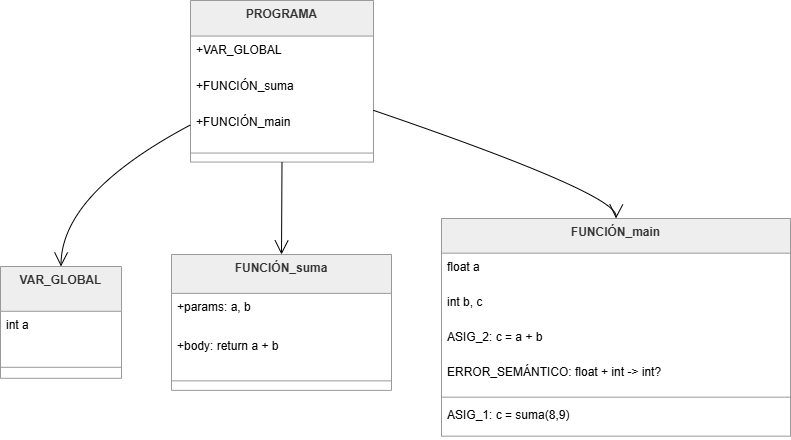

The diagram above was exported from draw.io. Its source (the exported page's mxGraphModel, read from the mxfile embedded in the PNG):
<mxGraphModel dx="860" dy="517" grid="1" gridSize="10" guides="1" tooltips="1" connect="1" arrows="1" fold="1" page="1" pageScale="1" pageWidth="827" pageHeight="1169" math="0" shadow="0">
  <root>
    <mxCell id="0" />
    <mxCell id="1" parent="0" />
    <mxCell id="n38o05gJ5yFtyAfiQ74S-2" parent="1" style="swimlane;fontStyle=1;align=center;verticalAlign=top;childLayout=stackLayout;horizontal=1;startSize=35.55555555555556;horizontalStack=0;resizeParent=1;resizeParentMax=0;resizeLast=0;collapsible=0;marginBottom=0;fillColor=light-dark(#eeeeee,#1f2020);strokeColor=light-dark(#999999,#cccccc);fontColor=light-dark(#333333,#cccccc);" value="PROGRAMA" vertex="1">
      <mxGeometry height="161.55555555555554" width="183" x="590" y="310" as="geometry" />
    </mxCell>
    <mxCell id="n38o05gJ5yFtyAfiQ74S-3" parent="n38o05gJ5yFtyAfiQ74S-2" style="text;strokeColor=none;fillColor=none;align=left;verticalAlign=top;spacingLeft=4;spacingRight=4;overflow=hidden;rotatable=0;points=[[0,0.5],[1,0.5]];portConstraint=eastwest;" value="+VAR_GLOBAL" vertex="1">
      <mxGeometry height="36" width="183" y="35.55555555555556" as="geometry" />
    </mxCell>
    <mxCell id="n38o05gJ5yFtyAfiQ74S-4" parent="n38o05gJ5yFtyAfiQ74S-2" style="text;strokeColor=none;fillColor=none;align=left;verticalAlign=top;spacingLeft=4;spacingRight=4;overflow=hidden;rotatable=0;points=[[0,0.5],[1,0.5]];portConstraint=eastwest;" value="+FUNCIÓN_suma" vertex="1">
      <mxGeometry height="36" width="183" y="71.55555555555556" as="geometry" />
    </mxCell>
    <mxCell id="n38o05gJ5yFtyAfiQ74S-5" parent="n38o05gJ5yFtyAfiQ74S-2" style="text;strokeColor=none;fillColor=none;align=left;verticalAlign=top;spacingLeft=4;spacingRight=4;overflow=hidden;rotatable=0;points=[[0,0.5],[1,0.5]];portConstraint=eastwest;" value="+FUNCIÓN_main" vertex="1">
      <mxGeometry height="36" width="183" y="107.55555555555556" as="geometry" />
    </mxCell>
    <mxCell id="n38o05gJ5yFtyAfiQ74S-6" parent="n38o05gJ5yFtyAfiQ74S-2" style="line;strokeWidth=1;fillColor=none;align=left;verticalAlign=middle;spacingTop=-1;spacingLeft=3;spacingRight=3;rotatable=0;labelPosition=right;points=[];portConstraint=eastwest;strokeColor=inherit;" vertex="1">
      <mxGeometry height="18" width="183" y="143.55555555555554" as="geometry" />
    </mxCell>
    <mxCell id="n38o05gJ5yFtyAfiQ74S-7" parent="1" style="swimlane;fontStyle=1;align=center;verticalAlign=top;childLayout=stackLayout;horizontal=1;startSize=44.8;horizontalStack=0;resizeParent=1;resizeParentMax=0;resizeLast=0;collapsible=0;marginBottom=0;fillColor=light-dark(#eeeeee,#1f2020);strokeColor=light-dark(#999999,#cccccc);fontColor=light-dark(#333333,#cccccc);" value="VAR_GLOBAL" vertex="1">
      <mxGeometry height="111.8" width="121" x="400" y="576" as="geometry" />
    </mxCell>
    <mxCell id="n38o05gJ5yFtyAfiQ74S-8" parent="n38o05gJ5yFtyAfiQ74S-7" style="text;strokeColor=none;fillColor=none;align=left;verticalAlign=top;spacingLeft=4;spacingRight=4;overflow=hidden;rotatable=0;points=[[0,0.5],[1,0.5]];portConstraint=eastwest;" value="int a" vertex="1">
      <mxGeometry height="45" width="121" y="44.8" as="geometry" />
    </mxCell>
    <mxCell id="n38o05gJ5yFtyAfiQ74S-9" parent="n38o05gJ5yFtyAfiQ74S-7" style="line;strokeWidth=1;fillColor=none;align=left;verticalAlign=middle;spacingTop=-1;spacingLeft=3;spacingRight=3;rotatable=0;labelPosition=right;points=[];portConstraint=eastwest;strokeColor=inherit;" vertex="1">
      <mxGeometry height="22" width="121" y="89.8" as="geometry" />
    </mxCell>
    <mxCell id="n38o05gJ5yFtyAfiQ74S-10" parent="1" style="swimlane;fontStyle=1;align=center;verticalAlign=top;childLayout=stackLayout;horizontal=1;startSize=38.857142857142854;horizontalStack=0;resizeParent=1;resizeParentMax=0;resizeLast=0;collapsible=0;marginBottom=0;fillColor=light-dark(#eeeeee,#1f2020);strokeColor=light-dark(#999999,#cccccc);fontColor=light-dark(#333333,#cccccc);" value="FUNCIÓN_suma" vertex="1">
      <mxGeometry height="135.85714285714286" width="220" x="571" y="564" as="geometry" />
    </mxCell>
    <mxCell id="n38o05gJ5yFtyAfiQ74S-11" parent="n38o05gJ5yFtyAfiQ74S-10" style="text;strokeColor=none;fillColor=none;align=left;verticalAlign=top;spacingLeft=4;spacingRight=4;overflow=hidden;rotatable=0;points=[[0,0.5],[1,0.5]];portConstraint=eastwest;" value="+params: a, b" vertex="1">
      <mxGeometry height="39" width="220" y="38.857142857142854" as="geometry" />
    </mxCell>
    <mxCell id="n38o05gJ5yFtyAfiQ74S-12" parent="n38o05gJ5yFtyAfiQ74S-10" style="text;strokeColor=none;fillColor=none;align=left;verticalAlign=top;spacingLeft=4;spacingRight=4;overflow=hidden;rotatable=0;points=[[0,0.5],[1,0.5]];portConstraint=eastwest;" value="+body: return a + b" vertex="1">
      <mxGeometry height="39" width="220" y="77.85714285714286" as="geometry" />
    </mxCell>
    <mxCell id="n38o05gJ5yFtyAfiQ74S-13" parent="n38o05gJ5yFtyAfiQ74S-10" style="line;strokeWidth=1;fillColor=none;align=left;verticalAlign=middle;spacingTop=-1;spacingLeft=3;spacingRight=3;rotatable=0;labelPosition=right;points=[];portConstraint=eastwest;strokeColor=inherit;" vertex="1">
      <mxGeometry height="19" width="220" y="116.85714285714286" as="geometry" />
    </mxCell>
    <mxCell id="n38o05gJ5yFtyAfiQ74S-14" parent="1" style="swimlane;fontStyle=1;align=center;verticalAlign=top;childLayout=stackLayout;horizontal=1;startSize=34.666666666666664;horizontalStack=0;resizeParent=1;resizeParentMax=0;resizeLast=0;collapsible=0;marginBottom=0;fillColor=light-dark(#eeeeee,#1f2020);strokeColor=light-dark(#999999,#cccccc);fontColor=light-dark(#333333,#cccccc);" value="FUNCIÓN_main" vertex="1">
      <mxGeometry height="217.66666666666666" width="349" x="841" y="528" as="geometry" />
    </mxCell>
    <mxCell id="n38o05gJ5yFtyAfiQ74S-15" parent="n38o05gJ5yFtyAfiQ74S-14" style="text;strokeColor=none;fillColor=none;align=left;verticalAlign=top;spacingLeft=4;spacingRight=4;overflow=hidden;rotatable=0;points=[[0,0.5],[1,0.5]];portConstraint=eastwest;" value="float a" vertex="1">
      <mxGeometry height="35" width="349" y="34.666666666666664" as="geometry" />
    </mxCell>
    <mxCell id="n38o05gJ5yFtyAfiQ74S-16" parent="n38o05gJ5yFtyAfiQ74S-14" style="text;strokeColor=none;fillColor=none;align=left;verticalAlign=top;spacingLeft=4;spacingRight=4;overflow=hidden;rotatable=0;points=[[0,0.5],[1,0.5]];portConstraint=eastwest;" value="int b, c" vertex="1">
      <mxGeometry height="35" width="349" y="69.66666666666666" as="geometry" />
    </mxCell>
    <mxCell id="n38o05gJ5yFtyAfiQ74S-17" parent="n38o05gJ5yFtyAfiQ74S-14" style="text;strokeColor=none;fillColor=none;align=left;verticalAlign=top;spacingLeft=4;spacingRight=4;overflow=hidden;rotatable=0;points=[[0,0.5],[1,0.5]];portConstraint=eastwest;" value="ASIG_2: c = a + b" vertex="1">
      <mxGeometry height="35" width="349" y="104.66666666666666" as="geometry" />
    </mxCell>
    <mxCell id="n38o05gJ5yFtyAfiQ74S-18" parent="n38o05gJ5yFtyAfiQ74S-14" style="text;strokeColor=none;fillColor=none;align=left;verticalAlign=top;spacingLeft=4;spacingRight=4;overflow=hidden;rotatable=0;points=[[0,0.5],[1,0.5]];portConstraint=eastwest;" value="ERROR_SEMÁNTICO: float + int -&gt; int?" vertex="1">
      <mxGeometry height="35" width="349" y="139.66666666666666" as="geometry" />
    </mxCell>
    <mxCell id="n38o05gJ5yFtyAfiQ74S-19" parent="n38o05gJ5yFtyAfiQ74S-14" style="line;strokeWidth=1;fillColor=none;align=left;verticalAlign=middle;spacingTop=-1;spacingLeft=3;spacingRight=3;rotatable=0;labelPosition=right;points=[];portConstraint=eastwest;strokeColor=inherit;" vertex="1">
      <mxGeometry height="8" width="349" y="174.66666666666666" as="geometry" />
    </mxCell>
    <mxCell id="n38o05gJ5yFtyAfiQ74S-20" parent="n38o05gJ5yFtyAfiQ74S-14" style="text;strokeColor=none;fillColor=none;align=left;verticalAlign=top;spacingLeft=4;spacingRight=4;overflow=hidden;rotatable=0;points=[[0,0.5],[1,0.5]];portConstraint=eastwest;" value="ASIG_1: c = suma(8,9)" vertex="1">
      <mxGeometry height="35" width="349" y="182.66666666666666" as="geometry" />
    </mxCell>
    <mxCell id="n38o05gJ5yFtyAfiQ74S-21" edge="1" parent="1" source="n38o05gJ5yFtyAfiQ74S-2" style="curved=1;startArrow=none;endArrow=open;endSize=12;exitX=0;exitY=0.77;entryX=0.5;entryY=0;rounded=0;" target="n38o05gJ5yFtyAfiQ74S-7" value="">
      <mxGeometry relative="1" as="geometry">
        <Array as="points">
          <mxPoint x="461" y="503" />
        </Array>
      </mxGeometry>
    </mxCell>
    <mxCell id="n38o05gJ5yFtyAfiQ74S-22" edge="1" parent="1" source="n38o05gJ5yFtyAfiQ74S-2" style="curved=1;startArrow=none;endArrow=open;endSize=12;exitX=0.5;exitY=1;entryX=0.5;entryY=0;rounded=0;" target="n38o05gJ5yFtyAfiQ74S-10" value="">
      <mxGeometry relative="1" as="geometry">
        <Array as="points" />
      </mxGeometry>
    </mxCell>
    <mxCell id="n38o05gJ5yFtyAfiQ74S-23" edge="1" parent="1" source="n38o05gJ5yFtyAfiQ74S-2" style="curved=1;startArrow=none;endArrow=open;endSize=12;exitX=1;exitY=0.68;entryX=0.5;entryY=0;rounded=0;" target="n38o05gJ5yFtyAfiQ74S-14" value="">
      <mxGeometry relative="1" as="geometry">
        <Array as="points">
          <mxPoint x="1016" y="503" />
        </Array>
      </mxGeometry>
    </mxCell>
  </root>
</mxGraphModel>